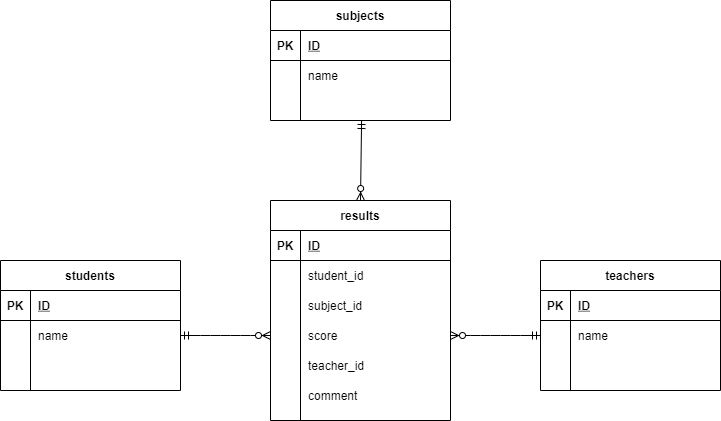

The diagram above was exported from draw.io. Its source (the exported page's mxGraphModel, read from the mxfile embedded in the PNG):
<mxGraphModel dx="814" dy="478" grid="1" gridSize="10" guides="1" tooltips="1" connect="1" arrows="1" fold="1" page="1" pageScale="1" pageWidth="827" pageHeight="1169" math="0" shadow="0">
  <root>
    <mxCell id="BXCsrxZGP0N-lpiuOJhw-0" />
    <mxCell id="BXCsrxZGP0N-lpiuOJhw-1" parent="BXCsrxZGP0N-lpiuOJhw-0" />
    <mxCell id="BXCsrxZGP0N-lpiuOJhw-2" value="students" style="shape=table;startSize=30;container=1;collapsible=1;childLayout=tableLayout;fixedRows=1;rowLines=0;fontStyle=1;align=center;resizeLast=1;" vertex="1" parent="BXCsrxZGP0N-lpiuOJhw-1">
      <mxGeometry x="40" y="360" width="180" height="130" as="geometry" />
    </mxCell>
    <mxCell id="BXCsrxZGP0N-lpiuOJhw-3" value="" style="shape=partialRectangle;collapsible=0;dropTarget=0;pointerEvents=0;fillColor=none;top=0;left=0;bottom=1;right=0;points=[[0,0.5],[1,0.5]];portConstraint=eastwest;" vertex="1" parent="BXCsrxZGP0N-lpiuOJhw-2">
      <mxGeometry y="30" width="180" height="30" as="geometry" />
    </mxCell>
    <mxCell id="BXCsrxZGP0N-lpiuOJhw-4" value="PK" style="shape=partialRectangle;connectable=0;fillColor=none;top=0;left=0;bottom=0;right=0;fontStyle=1;overflow=hidden;" vertex="1" parent="BXCsrxZGP0N-lpiuOJhw-3">
      <mxGeometry width="30" height="30" as="geometry" />
    </mxCell>
    <mxCell id="BXCsrxZGP0N-lpiuOJhw-5" value="ID" style="shape=partialRectangle;connectable=0;fillColor=none;top=0;left=0;bottom=0;right=0;align=left;spacingLeft=6;fontStyle=5;overflow=hidden;" vertex="1" parent="BXCsrxZGP0N-lpiuOJhw-3">
      <mxGeometry x="30" width="150" height="30" as="geometry" />
    </mxCell>
    <mxCell id="BXCsrxZGP0N-lpiuOJhw-6" value="" style="shape=partialRectangle;collapsible=0;dropTarget=0;pointerEvents=0;fillColor=none;top=0;left=0;bottom=0;right=0;points=[[0,0.5],[1,0.5]];portConstraint=eastwest;" vertex="1" parent="BXCsrxZGP0N-lpiuOJhw-2">
      <mxGeometry y="60" width="180" height="30" as="geometry" />
    </mxCell>
    <mxCell id="BXCsrxZGP0N-lpiuOJhw-7" value="" style="shape=partialRectangle;connectable=0;fillColor=none;top=0;left=0;bottom=0;right=0;editable=1;overflow=hidden;" vertex="1" parent="BXCsrxZGP0N-lpiuOJhw-6">
      <mxGeometry width="30" height="30" as="geometry" />
    </mxCell>
    <mxCell id="BXCsrxZGP0N-lpiuOJhw-8" value="name" style="shape=partialRectangle;connectable=0;fillColor=none;top=0;left=0;bottom=0;right=0;align=left;spacingLeft=6;overflow=hidden;" vertex="1" parent="BXCsrxZGP0N-lpiuOJhw-6">
      <mxGeometry x="30" width="150" height="30" as="geometry" />
    </mxCell>
    <mxCell id="BXCsrxZGP0N-lpiuOJhw-9" value="" style="shape=partialRectangle;collapsible=0;dropTarget=0;pointerEvents=0;fillColor=none;top=0;left=0;bottom=0;right=0;points=[[0,0.5],[1,0.5]];portConstraint=eastwest;" vertex="1" parent="BXCsrxZGP0N-lpiuOJhw-2">
      <mxGeometry y="90" width="180" height="30" as="geometry" />
    </mxCell>
    <mxCell id="BXCsrxZGP0N-lpiuOJhw-10" value="" style="shape=partialRectangle;connectable=0;fillColor=none;top=0;left=0;bottom=0;right=0;editable=1;overflow=hidden;" vertex="1" parent="BXCsrxZGP0N-lpiuOJhw-9">
      <mxGeometry width="30" height="30" as="geometry" />
    </mxCell>
    <mxCell id="BXCsrxZGP0N-lpiuOJhw-11" value="" style="shape=partialRectangle;connectable=0;fillColor=none;top=0;left=0;bottom=0;right=0;align=left;spacingLeft=6;overflow=hidden;" vertex="1" parent="BXCsrxZGP0N-lpiuOJhw-9">
      <mxGeometry x="30" width="150" height="30" as="geometry" />
    </mxCell>
    <mxCell id="BXCsrxZGP0N-lpiuOJhw-15" value="subjects" style="shape=table;startSize=30;container=1;collapsible=1;childLayout=tableLayout;fixedRows=1;rowLines=0;fontStyle=1;align=center;resizeLast=1;" vertex="1" parent="BXCsrxZGP0N-lpiuOJhw-1">
      <mxGeometry x="310" y="100" width="180" height="120" as="geometry" />
    </mxCell>
    <mxCell id="BXCsrxZGP0N-lpiuOJhw-16" value="" style="shape=partialRectangle;collapsible=0;dropTarget=0;pointerEvents=0;fillColor=none;top=0;left=0;bottom=1;right=0;points=[[0,0.5],[1,0.5]];portConstraint=eastwest;" vertex="1" parent="BXCsrxZGP0N-lpiuOJhw-15">
      <mxGeometry y="30" width="180" height="30" as="geometry" />
    </mxCell>
    <mxCell id="BXCsrxZGP0N-lpiuOJhw-17" value="PK" style="shape=partialRectangle;connectable=0;fillColor=none;top=0;left=0;bottom=0;right=0;fontStyle=1;overflow=hidden;" vertex="1" parent="BXCsrxZGP0N-lpiuOJhw-16">
      <mxGeometry width="30" height="30" as="geometry" />
    </mxCell>
    <mxCell id="BXCsrxZGP0N-lpiuOJhw-18" value="ID" style="shape=partialRectangle;connectable=0;fillColor=none;top=0;left=0;bottom=0;right=0;align=left;spacingLeft=6;fontStyle=5;overflow=hidden;" vertex="1" parent="BXCsrxZGP0N-lpiuOJhw-16">
      <mxGeometry x="30" width="150" height="30" as="geometry" />
    </mxCell>
    <mxCell id="BXCsrxZGP0N-lpiuOJhw-19" value="" style="shape=partialRectangle;collapsible=0;dropTarget=0;pointerEvents=0;fillColor=none;top=0;left=0;bottom=0;right=0;points=[[0,0.5],[1,0.5]];portConstraint=eastwest;" vertex="1" parent="BXCsrxZGP0N-lpiuOJhw-15">
      <mxGeometry y="60" width="180" height="30" as="geometry" />
    </mxCell>
    <mxCell id="BXCsrxZGP0N-lpiuOJhw-20" value="" style="shape=partialRectangle;connectable=0;fillColor=none;top=0;left=0;bottom=0;right=0;editable=1;overflow=hidden;" vertex="1" parent="BXCsrxZGP0N-lpiuOJhw-19">
      <mxGeometry width="30" height="30" as="geometry" />
    </mxCell>
    <mxCell id="BXCsrxZGP0N-lpiuOJhw-21" value="name" style="shape=partialRectangle;connectable=0;fillColor=none;top=0;left=0;bottom=0;right=0;align=left;spacingLeft=6;overflow=hidden;" vertex="1" parent="BXCsrxZGP0N-lpiuOJhw-19">
      <mxGeometry x="30" width="150" height="30" as="geometry" />
    </mxCell>
    <mxCell id="BXCsrxZGP0N-lpiuOJhw-25" value="" style="shape=partialRectangle;collapsible=0;dropTarget=0;pointerEvents=0;fillColor=none;top=0;left=0;bottom=0;right=0;points=[[0,0.5],[1,0.5]];portConstraint=eastwest;" vertex="1" parent="BXCsrxZGP0N-lpiuOJhw-15">
      <mxGeometry y="90" width="180" height="30" as="geometry" />
    </mxCell>
    <mxCell id="BXCsrxZGP0N-lpiuOJhw-26" value="" style="shape=partialRectangle;connectable=0;fillColor=none;top=0;left=0;bottom=0;right=0;editable=1;overflow=hidden;" vertex="1" parent="BXCsrxZGP0N-lpiuOJhw-25">
      <mxGeometry width="30" height="30" as="geometry" />
    </mxCell>
    <mxCell id="BXCsrxZGP0N-lpiuOJhw-27" value="" style="shape=partialRectangle;connectable=0;fillColor=none;top=0;left=0;bottom=0;right=0;align=left;spacingLeft=6;overflow=hidden;" vertex="1" parent="BXCsrxZGP0N-lpiuOJhw-25">
      <mxGeometry x="30" width="150" height="30" as="geometry" />
    </mxCell>
    <mxCell id="7DvTRkZajddnAP8-wHPN-26" value="teachers" style="shape=table;startSize=30;container=1;collapsible=1;childLayout=tableLayout;fixedRows=1;rowLines=0;fontStyle=1;align=center;resizeLast=1;" vertex="1" parent="BXCsrxZGP0N-lpiuOJhw-1">
      <mxGeometry x="580" y="360" width="180" height="130" as="geometry" />
    </mxCell>
    <mxCell id="7DvTRkZajddnAP8-wHPN-27" value="" style="shape=partialRectangle;collapsible=0;dropTarget=0;pointerEvents=0;fillColor=none;top=0;left=0;bottom=1;right=0;points=[[0,0.5],[1,0.5]];portConstraint=eastwest;" vertex="1" parent="7DvTRkZajddnAP8-wHPN-26">
      <mxGeometry y="30" width="180" height="30" as="geometry" />
    </mxCell>
    <mxCell id="7DvTRkZajddnAP8-wHPN-28" value="PK" style="shape=partialRectangle;connectable=0;fillColor=none;top=0;left=0;bottom=0;right=0;fontStyle=1;overflow=hidden;" vertex="1" parent="7DvTRkZajddnAP8-wHPN-27">
      <mxGeometry width="30" height="30" as="geometry" />
    </mxCell>
    <mxCell id="7DvTRkZajddnAP8-wHPN-29" value="ID" style="shape=partialRectangle;connectable=0;fillColor=none;top=0;left=0;bottom=0;right=0;align=left;spacingLeft=6;fontStyle=5;overflow=hidden;" vertex="1" parent="7DvTRkZajddnAP8-wHPN-27">
      <mxGeometry x="30" width="150" height="30" as="geometry" />
    </mxCell>
    <mxCell id="7DvTRkZajddnAP8-wHPN-30" value="" style="shape=partialRectangle;collapsible=0;dropTarget=0;pointerEvents=0;fillColor=none;top=0;left=0;bottom=0;right=0;points=[[0,0.5],[1,0.5]];portConstraint=eastwest;" vertex="1" parent="7DvTRkZajddnAP8-wHPN-26">
      <mxGeometry y="60" width="180" height="30" as="geometry" />
    </mxCell>
    <mxCell id="7DvTRkZajddnAP8-wHPN-31" value="" style="shape=partialRectangle;connectable=0;fillColor=none;top=0;left=0;bottom=0;right=0;editable=1;overflow=hidden;" vertex="1" parent="7DvTRkZajddnAP8-wHPN-30">
      <mxGeometry width="30" height="30" as="geometry" />
    </mxCell>
    <mxCell id="7DvTRkZajddnAP8-wHPN-32" value="name" style="shape=partialRectangle;connectable=0;fillColor=none;top=0;left=0;bottom=0;right=0;align=left;spacingLeft=6;overflow=hidden;" vertex="1" parent="7DvTRkZajddnAP8-wHPN-30">
      <mxGeometry x="30" width="150" height="30" as="geometry" />
    </mxCell>
    <mxCell id="7DvTRkZajddnAP8-wHPN-33" value="" style="shape=partialRectangle;collapsible=0;dropTarget=0;pointerEvents=0;fillColor=none;top=0;left=0;bottom=0;right=0;points=[[0,0.5],[1,0.5]];portConstraint=eastwest;" vertex="1" parent="7DvTRkZajddnAP8-wHPN-26">
      <mxGeometry y="90" width="180" height="30" as="geometry" />
    </mxCell>
    <mxCell id="7DvTRkZajddnAP8-wHPN-34" value="" style="shape=partialRectangle;connectable=0;fillColor=none;top=0;left=0;bottom=0;right=0;editable=1;overflow=hidden;" vertex="1" parent="7DvTRkZajddnAP8-wHPN-33">
      <mxGeometry width="30" height="30" as="geometry" />
    </mxCell>
    <mxCell id="7DvTRkZajddnAP8-wHPN-35" value="" style="shape=partialRectangle;connectable=0;fillColor=none;top=0;left=0;bottom=0;right=0;align=left;spacingLeft=6;overflow=hidden;" vertex="1" parent="7DvTRkZajddnAP8-wHPN-33">
      <mxGeometry x="30" width="150" height="30" as="geometry" />
    </mxCell>
    <mxCell id="7DvTRkZajddnAP8-wHPN-39" value="results" style="shape=table;startSize=30;container=1;collapsible=1;childLayout=tableLayout;fixedRows=1;rowLines=0;fontStyle=1;align=center;resizeLast=1;" vertex="1" parent="BXCsrxZGP0N-lpiuOJhw-1">
      <mxGeometry x="310" y="300" width="180" height="220" as="geometry" />
    </mxCell>
    <mxCell id="7DvTRkZajddnAP8-wHPN-40" value="" style="shape=partialRectangle;collapsible=0;dropTarget=0;pointerEvents=0;fillColor=none;top=0;left=0;bottom=1;right=0;points=[[0,0.5],[1,0.5]];portConstraint=eastwest;" vertex="1" parent="7DvTRkZajddnAP8-wHPN-39">
      <mxGeometry y="30" width="180" height="30" as="geometry" />
    </mxCell>
    <mxCell id="7DvTRkZajddnAP8-wHPN-41" value="PK" style="shape=partialRectangle;connectable=0;fillColor=none;top=0;left=0;bottom=0;right=0;fontStyle=1;overflow=hidden;" vertex="1" parent="7DvTRkZajddnAP8-wHPN-40">
      <mxGeometry width="30" height="30" as="geometry" />
    </mxCell>
    <mxCell id="7DvTRkZajddnAP8-wHPN-42" value="ID" style="shape=partialRectangle;connectable=0;fillColor=none;top=0;left=0;bottom=0;right=0;align=left;spacingLeft=6;fontStyle=5;overflow=hidden;" vertex="1" parent="7DvTRkZajddnAP8-wHPN-40">
      <mxGeometry x="30" width="150" height="30" as="geometry" />
    </mxCell>
    <mxCell id="7DvTRkZajddnAP8-wHPN-43" value="" style="shape=partialRectangle;collapsible=0;dropTarget=0;pointerEvents=0;fillColor=none;top=0;left=0;bottom=0;right=0;points=[[0,0.5],[1,0.5]];portConstraint=eastwest;" vertex="1" parent="7DvTRkZajddnAP8-wHPN-39">
      <mxGeometry y="60" width="180" height="30" as="geometry" />
    </mxCell>
    <mxCell id="7DvTRkZajddnAP8-wHPN-44" value="" style="shape=partialRectangle;connectable=0;fillColor=none;top=0;left=0;bottom=0;right=0;editable=1;overflow=hidden;" vertex="1" parent="7DvTRkZajddnAP8-wHPN-43">
      <mxGeometry width="30" height="30" as="geometry" />
    </mxCell>
    <mxCell id="7DvTRkZajddnAP8-wHPN-45" value="student_id" style="shape=partialRectangle;connectable=0;fillColor=none;top=0;left=0;bottom=0;right=0;align=left;spacingLeft=6;overflow=hidden;" vertex="1" parent="7DvTRkZajddnAP8-wHPN-43">
      <mxGeometry x="30" width="150" height="30" as="geometry" />
    </mxCell>
    <mxCell id="7DvTRkZajddnAP8-wHPN-46" value="" style="shape=partialRectangle;collapsible=0;dropTarget=0;pointerEvents=0;fillColor=none;top=0;left=0;bottom=0;right=0;points=[[0,0.5],[1,0.5]];portConstraint=eastwest;" vertex="1" parent="7DvTRkZajddnAP8-wHPN-39">
      <mxGeometry y="90" width="180" height="30" as="geometry" />
    </mxCell>
    <mxCell id="7DvTRkZajddnAP8-wHPN-47" value="" style="shape=partialRectangle;connectable=0;fillColor=none;top=0;left=0;bottom=0;right=0;editable=1;overflow=hidden;" vertex="1" parent="7DvTRkZajddnAP8-wHPN-46">
      <mxGeometry width="30" height="30" as="geometry" />
    </mxCell>
    <mxCell id="7DvTRkZajddnAP8-wHPN-48" value="subject_id" style="shape=partialRectangle;connectable=0;fillColor=none;top=0;left=0;bottom=0;right=0;align=left;spacingLeft=6;overflow=hidden;" vertex="1" parent="7DvTRkZajddnAP8-wHPN-46">
      <mxGeometry x="30" width="150" height="30" as="geometry" />
    </mxCell>
    <mxCell id="7DvTRkZajddnAP8-wHPN-49" value="" style="shape=partialRectangle;collapsible=0;dropTarget=0;pointerEvents=0;fillColor=none;top=0;left=0;bottom=0;right=0;points=[[0,0.5],[1,0.5]];portConstraint=eastwest;" vertex="1" parent="7DvTRkZajddnAP8-wHPN-39">
      <mxGeometry y="120" width="180" height="30" as="geometry" />
    </mxCell>
    <mxCell id="7DvTRkZajddnAP8-wHPN-50" value="" style="shape=partialRectangle;connectable=0;fillColor=none;top=0;left=0;bottom=0;right=0;editable=1;overflow=hidden;" vertex="1" parent="7DvTRkZajddnAP8-wHPN-49">
      <mxGeometry width="30" height="30" as="geometry" />
    </mxCell>
    <mxCell id="7DvTRkZajddnAP8-wHPN-51" value="score" style="shape=partialRectangle;connectable=0;fillColor=none;top=0;left=0;bottom=0;right=0;align=left;spacingLeft=6;overflow=hidden;" vertex="1" parent="7DvTRkZajddnAP8-wHPN-49">
      <mxGeometry x="30" width="150" height="30" as="geometry" />
    </mxCell>
    <mxCell id="7DvTRkZajddnAP8-wHPN-57" value="" style="shape=partialRectangle;collapsible=0;dropTarget=0;pointerEvents=0;fillColor=none;top=0;left=0;bottom=0;right=0;points=[[0,0.5],[1,0.5]];portConstraint=eastwest;" vertex="1" parent="7DvTRkZajddnAP8-wHPN-39">
      <mxGeometry y="150" width="180" height="30" as="geometry" />
    </mxCell>
    <mxCell id="7DvTRkZajddnAP8-wHPN-58" value="" style="shape=partialRectangle;connectable=0;fillColor=none;top=0;left=0;bottom=0;right=0;editable=1;overflow=hidden;" vertex="1" parent="7DvTRkZajddnAP8-wHPN-57">
      <mxGeometry width="30" height="30" as="geometry" />
    </mxCell>
    <mxCell id="7DvTRkZajddnAP8-wHPN-59" value="teacher_id" style="shape=partialRectangle;connectable=0;fillColor=none;top=0;left=0;bottom=0;right=0;align=left;spacingLeft=6;overflow=hidden;" vertex="1" parent="7DvTRkZajddnAP8-wHPN-57">
      <mxGeometry x="30" width="150" height="30" as="geometry" />
    </mxCell>
    <mxCell id="7DvTRkZajddnAP8-wHPN-61" value="" style="shape=partialRectangle;collapsible=0;dropTarget=0;pointerEvents=0;fillColor=none;top=0;left=0;bottom=0;right=0;points=[[0,0.5],[1,0.5]];portConstraint=eastwest;" vertex="1" parent="7DvTRkZajddnAP8-wHPN-39">
      <mxGeometry y="180" width="180" height="30" as="geometry" />
    </mxCell>
    <mxCell id="7DvTRkZajddnAP8-wHPN-62" value="" style="shape=partialRectangle;connectable=0;fillColor=none;top=0;left=0;bottom=0;right=0;editable=1;overflow=hidden;" vertex="1" parent="7DvTRkZajddnAP8-wHPN-61">
      <mxGeometry width="30" height="30" as="geometry" />
    </mxCell>
    <mxCell id="7DvTRkZajddnAP8-wHPN-63" value="comment" style="shape=partialRectangle;connectable=0;fillColor=none;top=0;left=0;bottom=0;right=0;align=left;spacingLeft=6;overflow=hidden;" vertex="1" parent="7DvTRkZajddnAP8-wHPN-61">
      <mxGeometry x="30" width="150" height="30" as="geometry" />
    </mxCell>
    <mxCell id="7DvTRkZajddnAP8-wHPN-64" value="" style="edgeStyle=entityRelationEdgeStyle;fontSize=12;html=1;endArrow=ERzeroToMany;startArrow=ERmandOne;exitX=1;exitY=0.5;exitDx=0;exitDy=0;entryX=0;entryY=0.5;entryDx=0;entryDy=0;" edge="1" parent="BXCsrxZGP0N-lpiuOJhw-1" source="BXCsrxZGP0N-lpiuOJhw-6" target="7DvTRkZajddnAP8-wHPN-49">
      <mxGeometry width="100" height="100" relative="1" as="geometry">
        <mxPoint x="360" y="380" as="sourcePoint" />
        <mxPoint x="460" y="280" as="targetPoint" />
      </mxGeometry>
    </mxCell>
    <mxCell id="7DvTRkZajddnAP8-wHPN-65" value="" style="edgeStyle=entityRelationEdgeStyle;fontSize=12;html=1;endArrow=ERzeroToMany;startArrow=ERmandOne;exitX=0;exitY=0.5;exitDx=0;exitDy=0;entryX=1;entryY=0.5;entryDx=0;entryDy=0;" edge="1" parent="BXCsrxZGP0N-lpiuOJhw-1" source="7DvTRkZajddnAP8-wHPN-30" target="7DvTRkZajddnAP8-wHPN-49">
      <mxGeometry width="100" height="100" relative="1" as="geometry">
        <mxPoint x="360" y="380" as="sourcePoint" />
        <mxPoint x="460" y="280" as="targetPoint" />
      </mxGeometry>
    </mxCell>
    <mxCell id="7DvTRkZajddnAP8-wHPN-66" value="" style="fontSize=12;html=1;endArrow=ERzeroToMany;startArrow=ERmandOne;exitX=0.506;exitY=1;exitDx=0;exitDy=0;exitPerimeter=0;entryX=0.5;entryY=0;entryDx=0;entryDy=0;" edge="1" parent="BXCsrxZGP0N-lpiuOJhw-1" source="BXCsrxZGP0N-lpiuOJhw-25" target="7DvTRkZajddnAP8-wHPN-39">
      <mxGeometry width="100" height="100" relative="1" as="geometry">
        <mxPoint x="360" y="380" as="sourcePoint" />
        <mxPoint x="460" y="280" as="targetPoint" />
      </mxGeometry>
    </mxCell>
  </root>
</mxGraphModel>